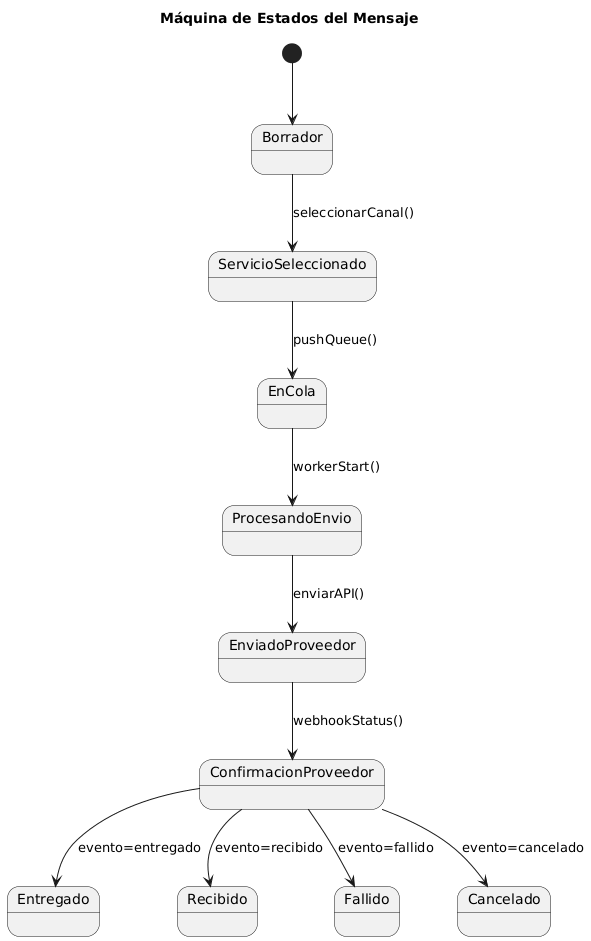

The diagram above was rendered by PlantUML. Its source (embedded in the PNG):
@startuml
title Máquina de Estados del Mensaje

[*] --> Borrador
Borrador --> ServicioSeleccionado : seleccionarCanal()
ServicioSeleccionado --> EnCola : pushQueue()
EnCola --> ProcesandoEnvio : workerStart()
ProcesandoEnvio --> EnviadoProveedor : enviarAPI()
EnviadoProveedor --> ConfirmacionProveedor : webhookStatus()

ConfirmacionProveedor --> Entregado : evento=entregado
ConfirmacionProveedor --> Recibido : evento=recibido
ConfirmacionProveedor --> Fallido : evento=fallido
ConfirmacionProveedor --> Cancelado : evento=cancelado
@enduml